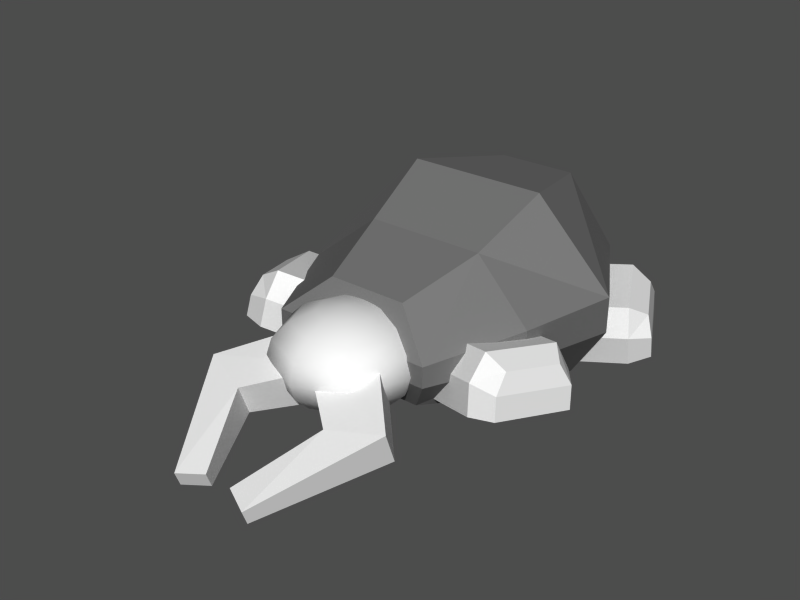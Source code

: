 # Source: clawhammer.blend  (saved by Blender 2.27.0; exported with 4.5.12 LTS)
import bpy
from mathutils import Matrix  # noqa: F401  (used for matrix-valued properties, if any)

bpy.ops.wm.read_factory_settings(use_empty=True)
scene = bpy.context.scene
scene.name = '1'

# ---- collections
col_collection_1 = bpy.data.collections.new('Collection 1'); scene.collection.children.link(col_collection_1)

# ---- materials (node trees are filled in below, after node groups)
mat_material_001 = bpy.data.materials.new('Material.001')
mat_material_001.alpha_threshold = 0.0
mat_material_001.preview_render_type = 'FLAT'
mat_material_001.diffuse_color = (0.4, 0.4, 0.4, 1.0)
mat_material_001.roughness = 0.0
mat_material_001.line_color = (0.0, 0.0, 0.0, 1.0)

# ---- material node trees

# ---- meshes
me_plane_004 = bpy.data.meshes.new('Plane.004')
me_plane_004.from_pydata([(0.1089, 0.5376, 0.09057), (-0.3737, -0.4059, -0.06838), (0.2461, -0.7142, -0.1203), (0.7287, 0.2293, 0.03863), (0.6338, 0.2262, 0.3448), (0.1512, -0.7172, 0.1858), (-0.3737, -0.4561, 0.2298), (0.1089, 0.4873, 0.3888), (0.0419, 0.3072, 0.6219), (-0.3018, -0.3647, 0.5087), (0.139, -0.584, 0.4718), (0.4827, 0.08788, 0.585), (-0.422, -0.1784, 0.4), (-0.1627, 0.3284, 0.4854), (-0.1438, 0.48, 0.3122), (-0.5078, -0.2317, 0.1923), (-0.5078, -0.1938, -0.03264), (-0.1438, 0.5179, 0.08725), (-0.005813, 0.3523, 0.05936), (-0.2908, -0.2048, -0.0345), (0.6772, 0.1264, 0.02129), (0.2994, -0.6122, -0.1031), (-0.1858, -0.3708, -0.06248), (0.192, 0.3677, 0.06196), (0.192, 0.3135, 0.3837), (-0.1858, -0.425, 0.2593), (0.2994, -0.6664, 0.2186), (0.6772, 0.07217, 0.343), (-0.2908, -0.259, 0.2872), (-0.005813, 0.2981, 0.3811)], [], [(2, 3, 4, 5), (3, 0, 7, 4), (1, 2, 5, 6), (6, 5, 10, 9), (4, 7, 8, 11), (5, 4, 11, 10), (10, 9, 8, 11), (8, 7, 14, 13), (8, 9, 12, 13), (6, 9, 12, 15), (1, 6, 15, 16), (7, 0, 17, 14), (17, 16, 15, 14), (14, 15, 12, 13), (16, 17, 18, 19), (17, 0, 23, 18), (1, 16, 19, 22), (2, 1, 22, 21), (3, 2, 21, 20), (0, 3, 20, 23), (23, 20, 27, 24), (20, 21, 26, 27), (21, 22, 25, 26), (22, 19, 28, 25), (18, 23, 24, 29), (19, 18, 29, 28), (24, 27, 26, 25), (24, 25, 28, 29)])
me_plane_004.use_remesh_preserve_volume = False
me_plane_004.use_remesh_preserve_attributes = False
me_plane_004.use_mirror_vertex_groups = False
me_plane_004.update()
me_plane_003 = bpy.data.meshes.new('Plane.003')
me_plane_003.from_pydata([(-0.3242, 0.4483, -0.05425), (0.04859, -0.5429, 0.1092), (0.6938, -0.3215, -0.01949), (0.321, 0.6698, -0.183), (0.2594, 0.6983, 0.1303), (0.6322, -0.293, 0.2938), (0.08574, -0.4805, 0.4028), (-0.2871, 0.5107, 0.2393), (-0.1989, 0.4225, 0.5146), (0.06655, -0.2834, 0.631), (0.5254, -0.1259, 0.5394), (0.2599, 0.58, 0.423), (-0.1521, -0.2832, 0.5163), (-0.3524, 0.2493, 0.4285), (-0.4518, 0.3045, 0.2274), (-0.1705, -0.4432, 0.3507), (-0.1986, -0.4903, 0.1293), (-0.4798, 0.2575, 0.006006), (-0.2645, 0.2397, -0.01747), (-0.04432, -0.3457, 0.07907), (0.3624, 0.5625, -0.1654), (0.6543, -0.2135, -0.03743), (0.1492, -0.3869, 0.06335), (-0.1427, 0.3891, -0.06464), (-0.1026, 0.4564, 0.2521), (0.1893, -0.3196, 0.3801), (0.6944, -0.1462, 0.2793), (0.4025, 0.6298, 0.1513), (-0.004233, -0.2783, 0.3958), (-0.2244, 0.307, 0.2993)], [], [(2, 3, 4, 5), (3, 0, 7, 4), (1, 2, 5, 6), (6, 5, 10, 9), (4, 7, 8, 11), (5, 4, 11, 10), (10, 9, 8, 11), (8, 7, 14, 13), (8, 9, 12, 13), (6, 9, 12, 15), (1, 6, 15, 16), (7, 0, 17, 14), (17, 16, 15, 14), (14, 15, 12, 13), (16, 17, 18, 19), (17, 0, 23, 18), (1, 16, 19, 22), (2, 1, 22, 21), (3, 2, 21, 20), (0, 3, 20, 23), (23, 20, 27, 24), (20, 21, 26, 27), (21, 22, 25, 26), (22, 19, 28, 25), (18, 23, 24, 29), (19, 18, 29, 28), (24, 27, 26, 25), (24, 25, 28, 29)])
me_plane_003.use_remesh_preserve_volume = False
me_plane_003.use_remesh_preserve_attributes = False
me_plane_003.use_mirror_vertex_groups = False
me_plane_003.update()
me_plane_002 = bpy.data.meshes.new('Plane.002')
me_plane_002.from_pydata([(0.3242, 0.4483, -0.05425), (-0.04859, -0.5429, 0.1092), (-0.6938, -0.3215, -0.01949), (-0.321, 0.6698, -0.183), (-0.2594, 0.6983, 0.1303), (-0.6322, -0.293, 0.2938), (-0.08574, -0.4805, 0.4028), (0.2871, 0.5107, 0.2393), (0.1989, 0.4225, 0.5146), (-0.06655, -0.2834, 0.631), (-0.5254, -0.1259, 0.5394), (-0.2599, 0.58, 0.423), (0.1521, -0.2832, 0.5163), (0.3524, 0.2493, 0.4285), (0.4518, 0.3045, 0.2274), (0.1705, -0.4432, 0.3507), (0.1986, -0.4903, 0.1293), (0.4798, 0.2575, 0.006006), (0.2645, 0.2397, -0.01747), (0.04432, -0.3457, 0.07907), (-0.3624, 0.5625, -0.1654), (-0.6543, -0.2135, -0.03743), (-0.1492, -0.3869, 0.06335), (0.1427, 0.3891, -0.06464), (0.1026, 0.4564, 0.2521), (-0.1893, -0.3196, 0.3801), (-0.6944, -0.1462, 0.2793), (-0.4025, 0.6298, 0.1513), (0.004233, -0.2783, 0.3958), (0.2244, 0.307, 0.2993)], [], [(2, 3, 4, 5), (3, 0, 7, 4), (1, 2, 5, 6), (6, 5, 10, 9), (4, 7, 8, 11), (5, 4, 11, 10), (10, 9, 8, 11), (8, 7, 14, 13), (8, 9, 12, 13), (6, 9, 12, 15), (1, 6, 15, 16), (7, 0, 17, 14), (17, 16, 15, 14), (14, 15, 12, 13), (16, 17, 18, 19), (17, 0, 23, 18), (1, 16, 19, 22), (2, 1, 22, 21), (3, 2, 21, 20), (0, 3, 20, 23), (23, 20, 27, 24), (20, 21, 26, 27), (21, 22, 25, 26), (22, 19, 28, 25), (18, 23, 24, 29), (19, 18, 29, 28), (24, 27, 26, 25), (24, 25, 28, 29)])
me_plane_002.use_remesh_preserve_volume = False
me_plane_002.use_remesh_preserve_attributes = False
me_plane_002.use_mirror_vertex_groups = False
me_plane_002.update()
me_plane_001 = bpy.data.meshes.new('Plane.001')
me_plane_001.from_pydata([(-0.1089, 0.5376, 0.09057), (0.3737, -0.4059, -0.06838), (-0.2461, -0.7142, -0.1203), (-0.7287, 0.2293, 0.03863), (-0.6338, 0.2262, 0.3448), (-0.1512, -0.7172, 0.1858), (0.3737, -0.4561, 0.2298), (-0.1089, 0.4873, 0.3888), (-0.0419, 0.3072, 0.6219), (0.3018, -0.3647, 0.5087), (-0.139, -0.584, 0.4718), (-0.4827, 0.08788, 0.585), (0.422, -0.1784, 0.4), (0.1627, 0.3284, 0.4854), (0.1438, 0.48, 0.3122), (0.5078, -0.2317, 0.1923), (0.5078, -0.1938, -0.03264), (0.1438, 0.5179, 0.08725), (0.005813, 0.3523, 0.05936), (0.2908, -0.2048, -0.0345), (-0.6772, 0.1264, 0.02129), (-0.2994, -0.6122, -0.1031), (0.1858, -0.3708, -0.06248), (-0.192, 0.3677, 0.06196), (-0.192, 0.3135, 0.3837), (0.1858, -0.425, 0.2593), (-0.2994, -0.6664, 0.2186), (-0.6772, 0.07217, 0.343), (0.2908, -0.259, 0.2872), (0.005813, 0.2981, 0.3811)], [], [(2, 3, 4, 5), (3, 0, 7, 4), (1, 2, 5, 6), (6, 5, 10, 9), (4, 7, 8, 11), (5, 4, 11, 10), (10, 9, 8, 11), (8, 7, 14, 13), (8, 9, 12, 13), (6, 9, 12, 15), (1, 6, 15, 16), (7, 0, 17, 14), (17, 16, 15, 14), (14, 15, 12, 13), (16, 17, 18, 19), (17, 0, 23, 18), (1, 16, 19, 22), (2, 1, 22, 21), (3, 2, 21, 20), (0, 3, 20, 23), (23, 20, 27, 24), (20, 21, 26, 27), (21, 22, 25, 26), (22, 19, 28, 25), (18, 23, 24, 29), (19, 18, 29, 28), (24, 27, 26, 25), (24, 25, 28, 29)])
me_plane_001.use_remesh_preserve_volume = False
me_plane_001.use_remesh_preserve_attributes = False
me_plane_001.use_mirror_vertex_groups = False
me_plane_001.update()
me_sphere = bpy.data.meshes.new('Sphere')
me_sphere.from_pydata([(0.0, 0.0, 0.5583), (0.2137, 0.0, 0.5158), (0.1511, 0.1511, -0.5158), (0.2792, 0.2792, -0.3948), (0.3648, 0.3648, -0.2137), (0.3948, 0.3948, -4.706e-08), (0.3648, 0.3648, 0.2137), (0.2792, 0.2792, 0.3948), (0.1511, 0.1511, 0.5158), (0.0, 0.2137, 0.5158), (0.0, 0.3948, 0.3948), (0.0, 0.5158, 0.2137), (0.0, 0.5583, -4.706e-08), (0.0, 0.5158, -0.2137), (0.0, 0.3948, -0.3948), (0.0, 0.2137, -0.5158), (-0.1511, 0.1511, -0.5158), (-0.2792, 0.2792, -0.3948), (-0.3648, 0.3648, -0.2137), (-0.3948, 0.3948, -4.706e-08), (-0.3648, 0.3648, 0.2137), (-0.2792, 0.2792, 0.3948), (-0.1511, 0.1511, 0.5158), (-0.2137, 0.0, 0.5158), (-0.3948, 0.0, 0.3948), (-0.5158, 0.0, 0.2137), (-0.5583, 0.0, -4.706e-08), (-0.5158, 0.0, -0.2137), (-0.3948, 0.0, -0.3948), (-0.2137, 0.0, -0.5158), (-5.961e-08, -5.961e-08, -0.5583), (-0.1511, -0.1511, -0.5158), (-0.2792, -0.2792, -0.3948), (-0.3648, -0.3648, -0.2137), (-0.3948, -0.3948, -4.706e-08), (-0.3648, -0.3648, 0.2137), (-0.2792, -0.2792, 0.3948), (-0.1511, -0.1511, 0.5158), (0.0, -0.2137, 0.5158), (0.0, -0.3948, 0.3948), (0.0, -0.5158, 0.2137), (0.0, -0.5583, -4.706e-08), (0.0, -0.5158, -0.2137), (0.0, -0.3948, -0.3948), (0.0, -0.2137, -0.5158), (0.1511, -0.1511, -0.5158), (0.2792, -0.2792, -0.3948), (0.3648, -0.3648, -0.2137), (0.3948, -0.3948, -4.706e-08), (0.3648, -0.3648, 0.2137), (0.2792, -0.2792, 0.3948), (0.1511, -0.1511, 0.5158), (0.3948, 0.0, 0.3948), (0.5158, 0.0, 0.2137), (0.5583, 0.0, -4.706e-08), (0.5158, 0.0, -0.2137), (0.3948, 0.0, -0.3948), (0.2137, 0.0, -0.5158)], [], [(30, 2, 57), (57, 2, 3, 56), (56, 3, 4, 55), (55, 4, 5, 54), (54, 5, 6, 53), (53, 6, 7, 52), (52, 7, 8, 1), (8, 0, 1), (9, 0, 8), (7, 10, 9, 8), (6, 11, 10, 7), (5, 12, 11, 6), (4, 13, 12, 5), (3, 14, 13, 4), (2, 15, 14, 3), (30, 15, 2), (30, 16, 15), (15, 16, 17, 14), (14, 17, 18, 13), (13, 18, 19, 12), (12, 19, 20, 11), (11, 20, 21, 10), (10, 21, 22, 9), (22, 0, 9), (23, 0, 22), (21, 24, 23, 22), (20, 25, 24, 21), (19, 26, 25, 20), (18, 27, 26, 19), (17, 28, 27, 18), (16, 29, 28, 17), (30, 29, 16), (30, 31, 29), (29, 31, 32, 28), (28, 32, 33, 27), (27, 33, 34, 26), (26, 34, 35, 25), (25, 35, 36, 24), (24, 36, 37, 23), (37, 0, 23), (38, 0, 37), (36, 39, 38, 37), (35, 40, 39, 36), (34, 41, 40, 35), (33, 42, 41, 34), (32, 43, 42, 33), (31, 44, 43, 32), (30, 44, 31), (30, 45, 44), (44, 45, 46, 43), (43, 46, 47, 42), (42, 47, 48, 41), (41, 48, 49, 40), (40, 49, 50, 39), (39, 50, 51, 38), (51, 0, 38), (1, 0, 51), (50, 52, 1, 51), (49, 53, 52, 50), (48, 54, 53, 49), (47, 55, 54, 48), (46, 56, 55, 47), (45, 57, 56, 46), (30, 57, 45)])
me_sphere.polygons.foreach_set('use_smooth', [True] * 64)
me_sphere.use_remesh_preserve_volume = False
me_sphere.use_remesh_preserve_attributes = False
me_sphere.use_mirror_vertex_groups = False
me_sphere.update()
me_cube = bpy.data.meshes.new('Cube')
me_cube.from_pydata([(-1.029, -0.5628, -0.3797), (-0.1846, 0.3148, -0.1062), (0.2168, -0.1537, -0.2735), (-0.5098, -0.7487, -0.446), (-1.029, -0.6733, -0.07027), (-0.1846, 0.1763, 0.2816), (0.2168, -0.2922, 0.1143), (-0.5098, -0.8592, -0.1366), (-0.1435, -1.587, -0.4845), (-0.408, -1.707, -0.5273), (-0.1435, -1.535, -0.6303), (-0.408, -1.655, -0.6732), (1.029, -0.5628, -0.3797), (0.1846, 0.3148, -0.1062), (-0.2168, -0.1537, -0.2735), (0.5098, -0.7487, -0.446), (1.029, -0.6733, -0.07027), (0.1846, 0.1763, 0.2816), (-0.2168, -0.2922, 0.1143), (0.5098, -0.8592, -0.1366), (0.1435, -1.587, -0.4845), (0.408, -1.707, -0.5273), (0.1435, -1.535, -0.6303), (0.408, -1.655, -0.6732)], [], [(0, 1, 2, 3), (4, 7, 6, 5), (0, 4, 5, 1), (1, 5, 6, 2), (2, 6, 7, 3), (3, 7, 8, 10), (4, 0, 11, 9), (7, 4, 9, 8), (0, 3, 10, 11), (10, 8, 9, 11), (12, 13, 14, 15), (16, 19, 18, 17), (12, 16, 17, 13), (13, 17, 18, 14), (14, 18, 19, 15), (15, 19, 20, 22), (16, 12, 23, 21), (19, 16, 21, 20), (12, 15, 22, 23), (22, 20, 21, 23)])
me_cube.use_remesh_preserve_volume = False
me_cube.use_remesh_preserve_attributes = False
me_cube.use_mirror_vertex_groups = False
me_cube.update()
me_plane = bpy.data.meshes.new('Plane')
me_plane.from_pydata([(1.174, 0.638, -0.09522), (1.0, -0.5909, 0.02273), (-1.0, -0.5909, 0.02273), (-1.174, 0.638, -0.09522), (-1.486, 0.7083, 0.418), (-1.266, -0.5369, 0.4773), (1.266, -0.5369, 0.4773), (1.486, 0.7083, 0.418), (1.486, 0.7083, 0.7917), (1.266, -0.5369, 0.7955), (-1.266, -0.5369, 0.7955), (-1.486, 0.7083, 0.7917), (-0.7307, 0.5486, 1.69), (-0.6223, -0.3953, 1.322), (0.6223, -0.3953, 1.322), (0.7307, 0.5486, 1.69), (0.4124, 1.832, 1.502), (-0.4124, 1.832, 1.502), (-0.8387, 2.046, 0.7538), (0.8387, 2.046, 0.7538), (0.8387, 2.046, 0.4707), (-0.8387, 2.046, 0.4707), (-0.6627, 1.832, 0.06621), (0.6627, 1.832, 0.06621), (0.417, -1.374, 1.074), (-0.417, -1.374, 1.074), (-0.848, -1.672, 0.6971), (0.848, -1.672, 0.6971), (0.848, -1.672, 0.4839), (-0.848, -1.672, 0.4839), (-0.6701, -1.51, 0.1793), (0.6701, -1.51, 0.1793)], [], [(0, 3, 2, 1), (0, 1, 6, 7), (2, 3, 4, 5), (5, 4, 11, 10), (7, 6, 9, 8), (8, 9, 14, 15), (10, 11, 12, 13), (15, 12, 13, 14), (12, 15, 16, 17), (12, 11, 18, 17), (8, 15, 16, 19), (11, 4, 21, 18), (7, 8, 19, 20), (4, 3, 22, 21), (0, 7, 20, 23), (3, 0, 23, 22), (22, 23, 20, 21), (21, 20, 19, 18), (18, 19, 16, 17), (14, 13, 25, 24), (10, 13, 25, 26), (14, 9, 27, 24), (9, 6, 28, 27), (5, 10, 26, 29), (2, 5, 29, 30), (6, 1, 31, 28), (1, 2, 30, 31), (31, 30, 29, 28), (28, 29, 26, 27), (27, 26, 25, 24)])
me_plane.materials.append(mat_material_001)
me_plane.use_remesh_preserve_volume = False
me_plane.use_remesh_preserve_attributes = False
me_plane.use_mirror_vertex_groups = False
me_plane.update()

# ---- objects
ob_empty = bpy.data.objects.new('Empty', None)
ob_plane_004 = bpy.data.objects.new('Plane.004', me_plane_004)
ob_plane_003 = bpy.data.objects.new('Plane.003', me_plane_003)
ob_plane_002 = bpy.data.objects.new('Plane.002', me_plane_002)
ob_plane_001 = bpy.data.objects.new('Plane.001', me_plane_001)
ob_sphere = bpy.data.objects.new('Sphere', me_sphere)
ob_cube = bpy.data.objects.new('Cube', me_cube)
ob_plane = bpy.data.objects.new('Plane', me_plane)
ob_camera = bpy.data.objects.new('Camera', None)
ob_lamp = bpy.data.objects.new('Lamp', None)
ob_lamp_001 = bpy.data.objects.new('Lamp.001', None)
ob_lamp_002 = bpy.data.objects.new('Lamp.002', None)

# ---- transforms, parenting, visibility, modifiers, constraints
ob_empty.location = (0.0, 0.0, 2.05)
ob_empty.scale = (0.6129, 0.6129, 0.6129)
ob_empty.lock_rotations_4d = False
ob_empty.empty_display_type = 'ARROWS'
ob_empty.empty_image_offset = (0.0, 0.0)
ob_empty.color = (0.0, 0.0, 0.0, 1.0)
ob_empty.lineart.crease_threshold = 0.0
ob_plane_004.parent = ob_empty
ob_plane_004.matrix_parent_inverse = Matrix(((1.0, 0.0, 0.0, -0.0), (0.0, 1.0, 0.0, -0.0), (0.0, 0.0, 1.0, -3.182), (0.0, 0.0, 0.0, 1.0)))
ob_plane_004.location = (-1.234, 1.346, 0.4296)
ob_plane_004.lock_rotations_4d = False
ob_plane_004.empty_display_type = 'ARROWS'
ob_plane_004.color = (0.0, 0.0, 0.0, 1.0)
ob_plane_004.lineart.crease_threshold = 0.0
ob_plane_003.parent = ob_empty
ob_plane_003.matrix_parent_inverse = Matrix(((1.0, 0.0, 0.0, -0.0), (0.0, 1.0, 0.0, -0.0), (0.0, 0.0, 1.0, -3.182), (0.0, 0.0, 0.0, 1.0)))
ob_plane_003.location = (-1.314, -0.687, 0.5707)
ob_plane_003.lock_rotations_4d = False
ob_plane_003.empty_display_type = 'ARROWS'
ob_plane_003.color = (0.0, 0.0, 0.0, 1.0)
ob_plane_003.lineart.crease_threshold = 0.0
ob_plane_002.parent = ob_empty
ob_plane_002.matrix_parent_inverse = Matrix(((1.0, 0.0, 0.0, -0.0), (0.0, 1.0, 0.0, -0.0), (0.0, 0.0, 1.0, -3.182), (0.0, 0.0, 0.0, 1.0)))
ob_plane_002.location = (1.309, -0.687, 0.5707)
ob_plane_002.lock_rotations_4d = False
ob_plane_002.empty_display_type = 'ARROWS'
ob_plane_002.color = (0.0, 0.0, 0.0, 1.0)
ob_plane_002.lineart.crease_threshold = 0.0
ob_plane_001.parent = ob_empty
ob_plane_001.matrix_parent_inverse = Matrix(((1.0, 0.0, 0.0, -0.0), (0.0, 1.0, 0.0, -0.0), (0.0, 0.0, 1.0, -3.182), (0.0, 0.0, 0.0, 1.0)))
ob_plane_001.location = (1.24, 1.346, 0.4296)
ob_plane_001.lock_rotations_4d = False
ob_plane_001.empty_display_type = 'ARROWS'
ob_plane_001.color = (0.0, 0.0, 0.0, 1.0)
ob_plane_001.lineart.crease_threshold = 0.0
ob_sphere.parent = ob_empty
ob_sphere.matrix_parent_inverse = Matrix(((1.0, 0.0, 0.0, -0.0), (0.0, 1.0, 0.0, -0.0), (0.0, 0.0, 1.0, -3.182), (0.0, 0.0, 0.0, 1.0)))
ob_sphere.location = (0.006684, -1.357, 0.9077)
ob_sphere.scale = (1.3, 1.3, 0.8585)
ob_sphere.lock_rotations_4d = False
ob_sphere.empty_display_type = 'ARROWS'
ob_sphere.color = (0.0, 0.0, 0.0, 1.0)
ob_sphere.lineart.crease_threshold = 0.0
ob_cube.parent = ob_empty
ob_cube.matrix_parent_inverse = Matrix(((1.0, 0.0, 0.0, -0.0), (0.0, 1.0, 0.0, -0.0), (0.0, 0.0, 1.0, -3.182), (0.0, 0.0, 0.0, 1.0)))
ob_cube.location = (0.03325, -1.389, 0.9077)
ob_cube.lock_rotations_4d = False
ob_cube.empty_display_type = 'ARROWS'
ob_cube.color = (0.0, 0.0, 0.0, 1.0)
ob_cube.lineart.crease_threshold = 0.0
ob_plane.parent = ob_empty
ob_plane.matrix_parent_inverse = Matrix(((1.0, 0.0, 0.0, -0.0), (0.0, 1.0, 0.0, -0.0), (0.0, 0.0, 1.0, -3.182), (0.0, 0.0, 0.0, 1.0)))
ob_plane.location = (0.0, 0.07745, 0.3615)
ob_plane.scale = (1.0, 0.8406, 1.0)
ob_plane.lock_rotations_4d = False
ob_plane.empty_display_type = 'ARROWS'
ob_plane.color = (0.0, 0.0, 0.0, 1.0)
ob_plane.lineart.crease_threshold = 0.0
ob_camera.location = (0.0, 0.0, 0.0)
ob_lamp.location = (0.0, 0.0, 0.0)
ob_lamp_001.location = (0.0, 0.0, 0.0)
ob_lamp_002.location = (0.0, 0.0, 0.0)

# ---- collection membership
col_collection_1.objects.link(ob_empty)
col_collection_1.objects.link(ob_plane_004)
col_collection_1.objects.link(ob_plane_003)
col_collection_1.objects.link(ob_plane_002)
col_collection_1.objects.link(ob_plane_001)
col_collection_1.objects.link(ob_sphere)
col_collection_1.objects.link(ob_cube)
col_collection_1.objects.link(ob_plane)
col_collection_1.objects.link(ob_camera)
col_collection_1.objects.link(ob_lamp)
col_collection_1.objects.link(ob_lamp_001)
col_collection_1.objects.link(ob_lamp_002)

# ---- scene / render settings (as saved in the file)
scene.camera = ob_camera
scene.frame_start = 1; scene.frame_end = 250; scene.frame_set(1)
scene.render.engine = 'BLENDER_EEVEE_NEXT'
scene.render.image_settings.file_format = 'JPEG'
scene.render.image_settings.color_mode = 'RGB'
scene.render.image_settings.compression = 90
scene.render.resolution_x = 640
scene.render.resolution_y = 480
scene.render.pixel_aspect_x = 100.0
scene.render.pixel_aspect_y = 100.0
scene.render.fps = 25
scene.render.dither_intensity = 0.0
scene.render.use_compositing = False
scene.render.use_sequencer = False
scene.render.use_file_extension = False
scene.render.bake_bias = 0.0
scene.render.use_stamp_time = False
scene.render.use_stamp_date = False
scene.render.use_stamp_frame = False
scene.render.use_stamp_camera = False
scene.render.use_stamp_scene = False
scene.render.use_stamp_filename = False
scene.render.use_stamp_render_time = False
scene.render.stamp_font_size = 0
scene.cycles.use_denoising = False
scene.cycles.samples = 10
scene.cycles.sampling_pattern = 'TABULATED_SOBOL'
scene.cycles.light_sampling_threshold = 0.0
scene.cycles.use_adaptive_sampling = False
scene.cycles.use_light_tree = False
scene.cycles.blur_glossy = 0.0
scene.cycles.volume_bounces = 1
scene.cycles.pixel_filter_type = 'GAUSSIAN'
scene.cycles.sample_clamp_indirect = 0.0
scene.view_settings.view_transform = 'Raw'
bpy.context.view_layer.update()

# ---- added for rendering (the .blend has no active camera and no usable light): camera, sun + grey world if the file has none
cam_auto = bpy.data.cameras.new('AutoCamera')
cam_auto.lens = 50.0
cam_auto.sensor_width = 36.0
cam_auto.clip_end = 1000.0
ob_auto_camera = bpy.data.objects.new('AutoCamera', cam_auto)
scene.collection.objects.link(ob_auto_camera)
ob_auto_camera.location = (3.62622, -4.72528, 3.70203)
ob_auto_camera.rotation_euler = (1.09748, -7.21219e-08, 0.694738)
scene.camera = ob_auto_camera
light_auto_sun = bpy.data.lights.new('AutoSun', 'SUN')
light_auto_sun.energy = 3.0
light_auto_sun.angle = 0.0523599
ob_auto_sun = bpy.data.objects.new('AutoSun', light_auto_sun)
scene.collection.objects.link(ob_auto_sun)
ob_auto_sun.rotation_euler = (0.872665, 0.174533, 0.523599)
if scene.world is None:
    world_auto = bpy.data.worlds.new('AutoWorld')
    world_auto.color = (0.3, 0.3, 0.3)
    scene.world = world_auto
bpy.context.view_layer.update()
